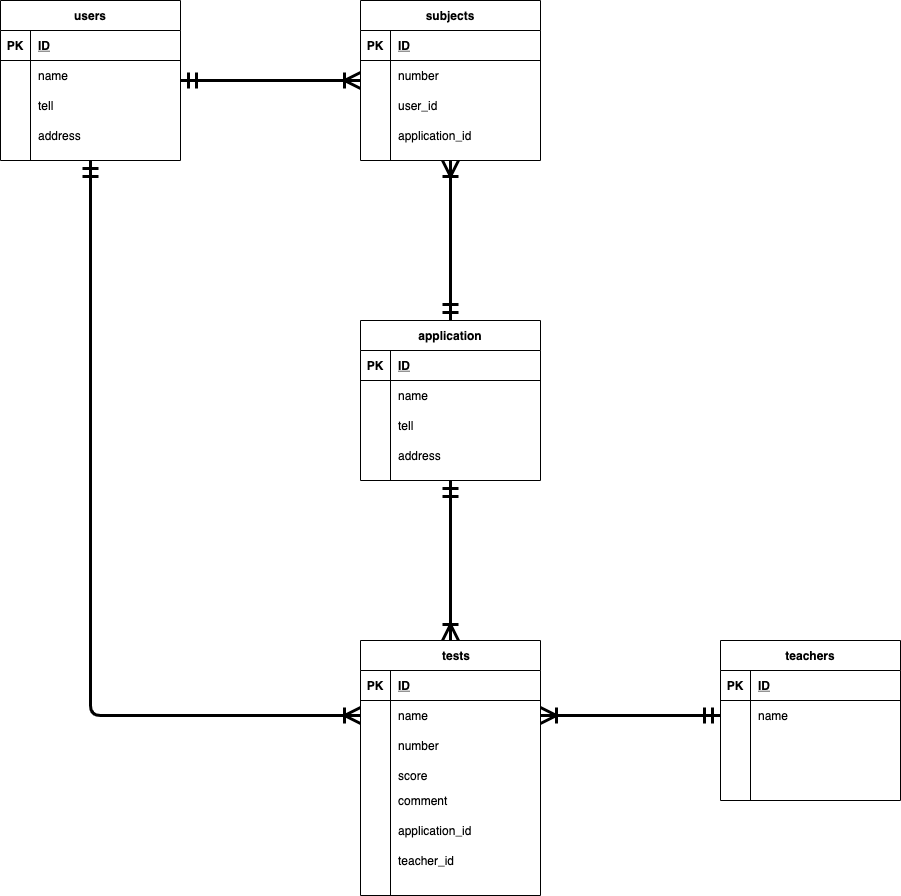

The diagram above was exported from draw.io. Its source (the exported page's mxGraphModel, read from the mxfile embedded in the PNG):
<mxGraphModel dx="832" dy="579" grid="1" gridSize="10" guides="1" tooltips="1" connect="1" arrows="1" fold="1" page="1" pageScale="1" pageWidth="827" pageHeight="1169" math="0" shadow="0">
  <root>
    <mxCell id="0" />
    <mxCell id="1" parent="0" />
    <mxCell id="2" value="users" style="shape=table;startSize=30;container=1;collapsible=1;childLayout=tableLayout;fixedRows=1;rowLines=0;fontStyle=1;align=center;resizeLast=1;" parent="1" vertex="1">
      <mxGeometry x="40" y="40" width="180" height="160" as="geometry" />
    </mxCell>
    <mxCell id="3" value="" style="shape=partialRectangle;collapsible=0;dropTarget=0;pointerEvents=0;fillColor=none;top=0;left=0;bottom=1;right=0;points=[[0,0.5],[1,0.5]];portConstraint=eastwest;" parent="2" vertex="1">
      <mxGeometry y="30" width="180" height="30" as="geometry" />
    </mxCell>
    <mxCell id="4" value="PK" style="shape=partialRectangle;connectable=0;fillColor=none;top=0;left=0;bottom=0;right=0;fontStyle=1;overflow=hidden;" parent="3" vertex="1">
      <mxGeometry width="30" height="30" as="geometry" />
    </mxCell>
    <mxCell id="5" value="ID" style="shape=partialRectangle;connectable=0;fillColor=none;top=0;left=0;bottom=0;right=0;align=left;spacingLeft=6;fontStyle=5;overflow=hidden;" parent="3" vertex="1">
      <mxGeometry x="30" width="150" height="30" as="geometry" />
    </mxCell>
    <mxCell id="6" value="" style="shape=partialRectangle;collapsible=0;dropTarget=0;pointerEvents=0;fillColor=none;top=0;left=0;bottom=0;right=0;points=[[0,0.5],[1,0.5]];portConstraint=eastwest;" parent="2" vertex="1">
      <mxGeometry y="60" width="180" height="30" as="geometry" />
    </mxCell>
    <mxCell id="7" value="" style="shape=partialRectangle;connectable=0;fillColor=none;top=0;left=0;bottom=0;right=0;editable=1;overflow=hidden;" parent="6" vertex="1">
      <mxGeometry width="30" height="30" as="geometry" />
    </mxCell>
    <mxCell id="8" value="name" style="shape=partialRectangle;connectable=0;fillColor=none;top=0;left=0;bottom=0;right=0;align=left;spacingLeft=6;overflow=hidden;" parent="6" vertex="1">
      <mxGeometry x="30" width="150" height="30" as="geometry" />
    </mxCell>
    <mxCell id="9" value="" style="shape=partialRectangle;collapsible=0;dropTarget=0;pointerEvents=0;fillColor=none;top=0;left=0;bottom=0;right=0;points=[[0,0.5],[1,0.5]];portConstraint=eastwest;" parent="2" vertex="1">
      <mxGeometry y="90" width="180" height="30" as="geometry" />
    </mxCell>
    <mxCell id="10" value="" style="shape=partialRectangle;connectable=0;fillColor=none;top=0;left=0;bottom=0;right=0;editable=1;overflow=hidden;" parent="9" vertex="1">
      <mxGeometry width="30" height="30" as="geometry" />
    </mxCell>
    <mxCell id="11" value="tell" style="shape=partialRectangle;connectable=0;fillColor=none;top=0;left=0;bottom=0;right=0;align=left;spacingLeft=6;overflow=hidden;" parent="9" vertex="1">
      <mxGeometry x="30" width="150" height="30" as="geometry" />
    </mxCell>
    <mxCell id="12" value="" style="shape=partialRectangle;collapsible=0;dropTarget=0;pointerEvents=0;fillColor=none;top=0;left=0;bottom=0;right=0;points=[[0,0.5],[1,0.5]];portConstraint=eastwest;" parent="2" vertex="1">
      <mxGeometry y="120" width="180" height="30" as="geometry" />
    </mxCell>
    <mxCell id="13" value="" style="shape=partialRectangle;connectable=0;fillColor=none;top=0;left=0;bottom=0;right=0;editable=1;overflow=hidden;" parent="12" vertex="1">
      <mxGeometry width="30" height="30" as="geometry" />
    </mxCell>
    <mxCell id="14" value="address" style="shape=partialRectangle;connectable=0;fillColor=none;top=0;left=0;bottom=0;right=0;align=left;spacingLeft=6;overflow=hidden;" parent="12" vertex="1">
      <mxGeometry x="30" width="150" height="30" as="geometry" />
    </mxCell>
    <mxCell id="15" value="application" style="shape=table;startSize=30;container=1;collapsible=1;childLayout=tableLayout;fixedRows=1;rowLines=0;fontStyle=1;align=center;resizeLast=1;" parent="1" vertex="1">
      <mxGeometry x="400" y="360" width="180" height="160" as="geometry" />
    </mxCell>
    <mxCell id="16" value="" style="shape=partialRectangle;collapsible=0;dropTarget=0;pointerEvents=0;fillColor=none;top=0;left=0;bottom=1;right=0;points=[[0,0.5],[1,0.5]];portConstraint=eastwest;" parent="15" vertex="1">
      <mxGeometry y="30" width="180" height="30" as="geometry" />
    </mxCell>
    <mxCell id="17" value="PK" style="shape=partialRectangle;connectable=0;fillColor=none;top=0;left=0;bottom=0;right=0;fontStyle=1;overflow=hidden;" parent="16" vertex="1">
      <mxGeometry width="30" height="30" as="geometry" />
    </mxCell>
    <mxCell id="18" value="ID" style="shape=partialRectangle;connectable=0;fillColor=none;top=0;left=0;bottom=0;right=0;align=left;spacingLeft=6;fontStyle=5;overflow=hidden;" parent="16" vertex="1">
      <mxGeometry x="30" width="150" height="30" as="geometry" />
    </mxCell>
    <mxCell id="19" value="" style="shape=partialRectangle;collapsible=0;dropTarget=0;pointerEvents=0;fillColor=none;top=0;left=0;bottom=0;right=0;points=[[0,0.5],[1,0.5]];portConstraint=eastwest;" parent="15" vertex="1">
      <mxGeometry y="60" width="180" height="30" as="geometry" />
    </mxCell>
    <mxCell id="20" value="" style="shape=partialRectangle;connectable=0;fillColor=none;top=0;left=0;bottom=0;right=0;editable=1;overflow=hidden;" parent="19" vertex="1">
      <mxGeometry width="30" height="30" as="geometry" />
    </mxCell>
    <mxCell id="21" value="name" style="shape=partialRectangle;connectable=0;fillColor=none;top=0;left=0;bottom=0;right=0;align=left;spacingLeft=6;overflow=hidden;" parent="19" vertex="1">
      <mxGeometry x="30" width="150" height="30" as="geometry" />
    </mxCell>
    <mxCell id="22" value="" style="shape=partialRectangle;collapsible=0;dropTarget=0;pointerEvents=0;fillColor=none;top=0;left=0;bottom=0;right=0;points=[[0,0.5],[1,0.5]];portConstraint=eastwest;" parent="15" vertex="1">
      <mxGeometry y="90" width="180" height="30" as="geometry" />
    </mxCell>
    <mxCell id="23" value="" style="shape=partialRectangle;connectable=0;fillColor=none;top=0;left=0;bottom=0;right=0;editable=1;overflow=hidden;" parent="22" vertex="1">
      <mxGeometry width="30" height="30" as="geometry" />
    </mxCell>
    <mxCell id="24" value="tell" style="shape=partialRectangle;connectable=0;fillColor=none;top=0;left=0;bottom=0;right=0;align=left;spacingLeft=6;overflow=hidden;" parent="22" vertex="1">
      <mxGeometry x="30" width="150" height="30" as="geometry" />
    </mxCell>
    <mxCell id="25" value="" style="shape=partialRectangle;collapsible=0;dropTarget=0;pointerEvents=0;fillColor=none;top=0;left=0;bottom=0;right=0;points=[[0,0.5],[1,0.5]];portConstraint=eastwest;" parent="15" vertex="1">
      <mxGeometry y="120" width="180" height="30" as="geometry" />
    </mxCell>
    <mxCell id="26" value="" style="shape=partialRectangle;connectable=0;fillColor=none;top=0;left=0;bottom=0;right=0;editable=1;overflow=hidden;" parent="25" vertex="1">
      <mxGeometry width="30" height="30" as="geometry" />
    </mxCell>
    <mxCell id="27" value="address" style="shape=partialRectangle;connectable=0;fillColor=none;top=0;left=0;bottom=0;right=0;align=left;spacingLeft=6;overflow=hidden;" parent="25" vertex="1">
      <mxGeometry x="30" width="150" height="30" as="geometry" />
    </mxCell>
    <mxCell id="28" value="subjects" style="shape=table;startSize=30;container=1;collapsible=1;childLayout=tableLayout;fixedRows=1;rowLines=0;fontStyle=1;align=center;resizeLast=1;" parent="1" vertex="1">
      <mxGeometry x="400" y="40" width="180" height="160" as="geometry" />
    </mxCell>
    <mxCell id="29" value="" style="shape=partialRectangle;collapsible=0;dropTarget=0;pointerEvents=0;fillColor=none;top=0;left=0;bottom=1;right=0;points=[[0,0.5],[1,0.5]];portConstraint=eastwest;" parent="28" vertex="1">
      <mxGeometry y="30" width="180" height="30" as="geometry" />
    </mxCell>
    <mxCell id="30" value="PK" style="shape=partialRectangle;connectable=0;fillColor=none;top=0;left=0;bottom=0;right=0;fontStyle=1;overflow=hidden;" parent="29" vertex="1">
      <mxGeometry width="30" height="30" as="geometry" />
    </mxCell>
    <mxCell id="31" value="ID" style="shape=partialRectangle;connectable=0;fillColor=none;top=0;left=0;bottom=0;right=0;align=left;spacingLeft=6;fontStyle=5;overflow=hidden;" parent="29" vertex="1">
      <mxGeometry x="30" width="150" height="30" as="geometry" />
    </mxCell>
    <mxCell id="32" value="" style="shape=partialRectangle;collapsible=0;dropTarget=0;pointerEvents=0;fillColor=none;top=0;left=0;bottom=0;right=0;points=[[0,0.5],[1,0.5]];portConstraint=eastwest;" parent="28" vertex="1">
      <mxGeometry y="60" width="180" height="20" as="geometry" />
    </mxCell>
    <mxCell id="33" value="" style="shape=partialRectangle;connectable=0;fillColor=none;top=0;left=0;bottom=0;right=0;editable=1;overflow=hidden;" parent="32" vertex="1">
      <mxGeometry width="30" height="20" as="geometry" />
    </mxCell>
    <mxCell id="34" value="" style="shape=partialRectangle;connectable=0;fillColor=none;top=0;left=0;bottom=0;right=0;align=left;spacingLeft=6;overflow=hidden;" parent="32" vertex="1">
      <mxGeometry x="30" width="150" height="20" as="geometry" />
    </mxCell>
    <mxCell id="35" value="" style="shape=partialRectangle;collapsible=0;dropTarget=0;pointerEvents=0;fillColor=none;top=0;left=0;bottom=0;right=0;points=[[0,0.5],[1,0.5]];portConstraint=eastwest;" parent="28" vertex="1">
      <mxGeometry y="80" width="180" height="30" as="geometry" />
    </mxCell>
    <mxCell id="36" value="" style="shape=partialRectangle;connectable=0;fillColor=none;top=0;left=0;bottom=0;right=0;editable=1;overflow=hidden;" parent="35" vertex="1">
      <mxGeometry width="30" height="30" as="geometry" />
    </mxCell>
    <mxCell id="37" value="" style="shape=partialRectangle;connectable=0;fillColor=none;top=0;left=0;bottom=0;right=0;align=left;spacingLeft=6;overflow=hidden;" parent="35" vertex="1">
      <mxGeometry x="30" width="150" height="30" as="geometry" />
    </mxCell>
    <mxCell id="38" value="" style="shape=partialRectangle;collapsible=0;dropTarget=0;pointerEvents=0;fillColor=none;top=0;left=0;bottom=0;right=0;points=[[0,0.5],[1,0.5]];portConstraint=eastwest;" parent="28" vertex="1">
      <mxGeometry y="110" width="180" height="30" as="geometry" />
    </mxCell>
    <mxCell id="39" value="" style="shape=partialRectangle;connectable=0;fillColor=none;top=0;left=0;bottom=0;right=0;editable=1;overflow=hidden;" parent="38" vertex="1">
      <mxGeometry width="30" height="30" as="geometry" />
    </mxCell>
    <mxCell id="40" value="" style="shape=partialRectangle;connectable=0;fillColor=none;top=0;left=0;bottom=0;right=0;align=left;spacingLeft=6;overflow=hidden;" parent="38" vertex="1">
      <mxGeometry x="30" width="150" height="30" as="geometry" />
    </mxCell>
    <mxCell id="41" value="　tests" style="shape=table;startSize=30;container=1;collapsible=1;childLayout=tableLayout;fixedRows=1;rowLines=0;fontStyle=1;align=center;resizeLast=1;" parent="1" vertex="1">
      <mxGeometry x="400" y="680" width="180" height="255" as="geometry" />
    </mxCell>
    <mxCell id="42" value="" style="shape=partialRectangle;collapsible=0;dropTarget=0;pointerEvents=0;fillColor=none;top=0;left=0;bottom=1;right=0;points=[[0,0.5],[1,0.5]];portConstraint=eastwest;" parent="41" vertex="1">
      <mxGeometry y="30" width="180" height="30" as="geometry" />
    </mxCell>
    <mxCell id="43" value="PK" style="shape=partialRectangle;connectable=0;fillColor=none;top=0;left=0;bottom=0;right=0;fontStyle=1;overflow=hidden;" parent="42" vertex="1">
      <mxGeometry width="30" height="30" as="geometry" />
    </mxCell>
    <mxCell id="44" value="ID" style="shape=partialRectangle;connectable=0;fillColor=none;top=0;left=0;bottom=0;right=0;align=left;spacingLeft=6;fontStyle=5;overflow=hidden;" parent="42" vertex="1">
      <mxGeometry x="30" width="150" height="30" as="geometry" />
    </mxCell>
    <mxCell id="45" value="" style="shape=partialRectangle;collapsible=0;dropTarget=0;pointerEvents=0;fillColor=none;top=0;left=0;bottom=0;right=0;points=[[0,0.5],[1,0.5]];portConstraint=eastwest;" parent="41" vertex="1">
      <mxGeometry y="60" width="180" height="30" as="geometry" />
    </mxCell>
    <mxCell id="46" value="" style="shape=partialRectangle;connectable=0;fillColor=none;top=0;left=0;bottom=0;right=0;editable=1;overflow=hidden;" parent="45" vertex="1">
      <mxGeometry width="30" height="30" as="geometry" />
    </mxCell>
    <mxCell id="47" value="name" style="shape=partialRectangle;connectable=0;fillColor=none;top=0;left=0;bottom=0;right=0;align=left;spacingLeft=6;overflow=hidden;" parent="45" vertex="1">
      <mxGeometry x="30" width="150" height="30" as="geometry" />
    </mxCell>
    <mxCell id="48" value="" style="shape=partialRectangle;collapsible=0;dropTarget=0;pointerEvents=0;fillColor=none;top=0;left=0;bottom=0;right=0;points=[[0,0.5],[1,0.5]];portConstraint=eastwest;" parent="41" vertex="1">
      <mxGeometry y="90" width="180" height="30" as="geometry" />
    </mxCell>
    <mxCell id="49" value="" style="shape=partialRectangle;connectable=0;fillColor=none;top=0;left=0;bottom=0;right=0;editable=1;overflow=hidden;" parent="48" vertex="1">
      <mxGeometry width="30" height="30" as="geometry" />
    </mxCell>
    <mxCell id="50" value="number" style="shape=partialRectangle;connectable=0;fillColor=none;top=0;left=0;bottom=0;right=0;align=left;spacingLeft=6;overflow=hidden;" parent="48" vertex="1">
      <mxGeometry x="30" width="150" height="30" as="geometry" />
    </mxCell>
    <mxCell id="51" value="" style="shape=partialRectangle;collapsible=0;dropTarget=0;pointerEvents=0;fillColor=none;top=0;left=0;bottom=0;right=0;points=[[0,0.5],[1,0.5]];portConstraint=eastwest;" parent="41" vertex="1">
      <mxGeometry y="120" width="180" height="30" as="geometry" />
    </mxCell>
    <mxCell id="52" value="" style="shape=partialRectangle;connectable=0;fillColor=none;top=0;left=0;bottom=0;right=0;editable=1;overflow=hidden;" parent="51" vertex="1">
      <mxGeometry width="30" height="30" as="geometry" />
    </mxCell>
    <mxCell id="53" value="score" style="shape=partialRectangle;connectable=0;fillColor=none;top=0;left=0;bottom=0;right=0;align=left;spacingLeft=6;overflow=hidden;" parent="51" vertex="1">
      <mxGeometry x="30" width="150" height="30" as="geometry" />
    </mxCell>
    <mxCell id="54" value="teachers" style="shape=table;startSize=30;container=1;collapsible=1;childLayout=tableLayout;fixedRows=1;rowLines=0;fontStyle=1;align=center;resizeLast=1;" parent="1" vertex="1">
      <mxGeometry x="760" y="680" width="180" height="160" as="geometry" />
    </mxCell>
    <mxCell id="55" value="" style="shape=partialRectangle;collapsible=0;dropTarget=0;pointerEvents=0;fillColor=none;top=0;left=0;bottom=1;right=0;points=[[0,0.5],[1,0.5]];portConstraint=eastwest;" parent="54" vertex="1">
      <mxGeometry y="30" width="180" height="30" as="geometry" />
    </mxCell>
    <mxCell id="56" value="PK" style="shape=partialRectangle;connectable=0;fillColor=none;top=0;left=0;bottom=0;right=0;fontStyle=1;overflow=hidden;" parent="55" vertex="1">
      <mxGeometry width="30" height="30" as="geometry" />
    </mxCell>
    <mxCell id="57" value="ID" style="shape=partialRectangle;connectable=0;fillColor=none;top=0;left=0;bottom=0;right=0;align=left;spacingLeft=6;fontStyle=5;overflow=hidden;" parent="55" vertex="1">
      <mxGeometry x="30" width="150" height="30" as="geometry" />
    </mxCell>
    <mxCell id="58" value="" style="shape=partialRectangle;collapsible=0;dropTarget=0;pointerEvents=0;fillColor=none;top=0;left=0;bottom=0;right=0;points=[[0,0.5],[1,0.5]];portConstraint=eastwest;" parent="54" vertex="1">
      <mxGeometry y="60" width="180" height="30" as="geometry" />
    </mxCell>
    <mxCell id="59" value="" style="shape=partialRectangle;connectable=0;fillColor=none;top=0;left=0;bottom=0;right=0;editable=1;overflow=hidden;" parent="58" vertex="1">
      <mxGeometry width="30" height="30" as="geometry" />
    </mxCell>
    <mxCell id="60" value="name" style="shape=partialRectangle;connectable=0;fillColor=none;top=0;left=0;bottom=0;right=0;align=left;spacingLeft=6;overflow=hidden;" parent="58" vertex="1">
      <mxGeometry x="30" width="150" height="30" as="geometry" />
    </mxCell>
    <mxCell id="61" value="" style="shape=partialRectangle;collapsible=0;dropTarget=0;pointerEvents=0;fillColor=none;top=0;left=0;bottom=0;right=0;points=[[0,0.5],[1,0.5]];portConstraint=eastwest;" parent="54" vertex="1">
      <mxGeometry y="90" width="180" height="30" as="geometry" />
    </mxCell>
    <mxCell id="62" value="" style="shape=partialRectangle;connectable=0;fillColor=none;top=0;left=0;bottom=0;right=0;editable=1;overflow=hidden;" parent="61" vertex="1">
      <mxGeometry width="30" height="30" as="geometry" />
    </mxCell>
    <mxCell id="63" value="" style="shape=partialRectangle;connectable=0;fillColor=none;top=0;left=0;bottom=0;right=0;align=left;spacingLeft=6;overflow=hidden;" parent="61" vertex="1">
      <mxGeometry x="30" width="150" height="30" as="geometry" />
    </mxCell>
    <mxCell id="64" value="" style="shape=partialRectangle;collapsible=0;dropTarget=0;pointerEvents=0;fillColor=none;top=0;left=0;bottom=0;right=0;points=[[0,0.5],[1,0.5]];portConstraint=eastwest;" parent="54" vertex="1">
      <mxGeometry y="120" width="180" height="30" as="geometry" />
    </mxCell>
    <mxCell id="65" value="" style="shape=partialRectangle;connectable=0;fillColor=none;top=0;left=0;bottom=0;right=0;editable=1;overflow=hidden;" parent="64" vertex="1">
      <mxGeometry width="30" height="30" as="geometry" />
    </mxCell>
    <mxCell id="66" value="" style="shape=partialRectangle;connectable=0;fillColor=none;top=0;left=0;bottom=0;right=0;align=left;spacingLeft=6;overflow=hidden;" parent="64" vertex="1">
      <mxGeometry x="30" width="150" height="30" as="geometry" />
    </mxCell>
    <mxCell id="67" value="application_id" style="shape=partialRectangle;connectable=0;fillColor=none;top=0;left=0;bottom=0;right=0;align=left;spacingLeft=6;overflow=hidden;" parent="1" vertex="1">
      <mxGeometry x="430" y="160" width="150" height="30" as="geometry" />
    </mxCell>
    <mxCell id="69" value="teacher_id" style="shape=partialRectangle;connectable=0;fillColor=none;top=0;left=0;bottom=0;right=0;align=left;spacingLeft=6;overflow=hidden;" parent="1" vertex="1">
      <mxGeometry x="430" y="885" width="150" height="30" as="geometry" />
    </mxCell>
    <mxCell id="70" value="comment" style="shape=partialRectangle;connectable=0;fillColor=none;top=0;left=0;bottom=0;right=0;align=left;spacingLeft=6;overflow=hidden;" parent="1" vertex="1">
      <mxGeometry x="430" y="825" width="150" height="30" as="geometry" />
    </mxCell>
    <mxCell id="71" value="application_id" style="shape=partialRectangle;connectable=0;fillColor=none;top=0;left=0;bottom=0;right=0;align=left;spacingLeft=6;overflow=hidden;" parent="1" vertex="1">
      <mxGeometry x="430" y="855" width="150" height="30" as="geometry" />
    </mxCell>
    <mxCell id="86" value="" style="fontSize=12;html=1;endArrow=ERoneToMany;startArrow=ERmandOne;endSize=12;startSize=12;strokeWidth=3;" parent="1" edge="1">
      <mxGeometry width="100" height="100" relative="1" as="geometry">
        <mxPoint x="220" y="120" as="sourcePoint" />
        <mxPoint x="400" y="120" as="targetPoint" />
      </mxGeometry>
    </mxCell>
    <mxCell id="87" value="" style="fontSize=12;html=1;endArrow=ERoneToMany;startArrow=ERmandOne;endSize=12;startSize=12;strokeWidth=3;exitX=0.5;exitY=0;exitDx=0;exitDy=0;entryX=0.5;entryY=1;entryDx=0;entryDy=0;" parent="1" source="15" target="28" edge="1">
      <mxGeometry width="100" height="100" relative="1" as="geometry">
        <mxPoint x="470" y="270" as="sourcePoint" />
        <mxPoint x="650" y="270" as="targetPoint" />
      </mxGeometry>
    </mxCell>
    <mxCell id="88" value="" style="fontSize=12;html=1;endArrow=ERoneToMany;startArrow=ERmandOne;endSize=12;startSize=12;strokeWidth=3;entryX=0.5;entryY=0;entryDx=0;entryDy=0;exitX=0.5;exitY=1;exitDx=0;exitDy=0;" parent="1" source="15" target="41" edge="1">
      <mxGeometry width="100" height="100" relative="1" as="geometry">
        <mxPoint x="510" y="530" as="sourcePoint" />
        <mxPoint x="560" y="540" as="targetPoint" />
      </mxGeometry>
    </mxCell>
    <mxCell id="89" value="" style="fontSize=12;html=1;endArrow=ERoneToMany;startArrow=ERmandOne;endSize=12;startSize=12;strokeWidth=3;" parent="1" source="58" edge="1">
      <mxGeometry width="100" height="100" relative="1" as="geometry">
        <mxPoint x="760" y="755" as="sourcePoint" />
        <mxPoint x="580" y="755" as="targetPoint" />
        <Array as="points">
          <mxPoint x="670" y="755" />
          <mxPoint x="600" y="755" />
        </Array>
      </mxGeometry>
    </mxCell>
    <mxCell id="90" value="" style="fontSize=12;html=1;endArrow=ERoneToMany;startArrow=ERmandOne;endSize=12;startSize=12;strokeWidth=3;exitX=0.5;exitY=1;exitDx=0;exitDy=0;entryX=0;entryY=0.5;entryDx=0;entryDy=0;" parent="1" source="2" target="45" edge="1">
      <mxGeometry width="100" height="100" relative="1" as="geometry">
        <mxPoint x="120" y="520" as="sourcePoint" />
        <mxPoint x="130" y="760" as="targetPoint" />
        <Array as="points">
          <mxPoint x="130" y="755" />
        </Array>
      </mxGeometry>
    </mxCell>
    <mxCell id="91" value="number" style="shape=partialRectangle;connectable=0;fillColor=none;top=0;left=0;bottom=0;right=0;align=left;spacingLeft=6;overflow=hidden;" vertex="1" parent="1">
      <mxGeometry x="430" y="100" width="150" height="30" as="geometry" />
    </mxCell>
    <mxCell id="92" value="user_id" style="shape=partialRectangle;connectable=0;fillColor=none;top=0;left=0;bottom=0;right=0;align=left;spacingLeft=6;overflow=hidden;" vertex="1" parent="1">
      <mxGeometry x="430" y="130" width="150" height="30" as="geometry" />
    </mxCell>
  </root>
</mxGraphModel>